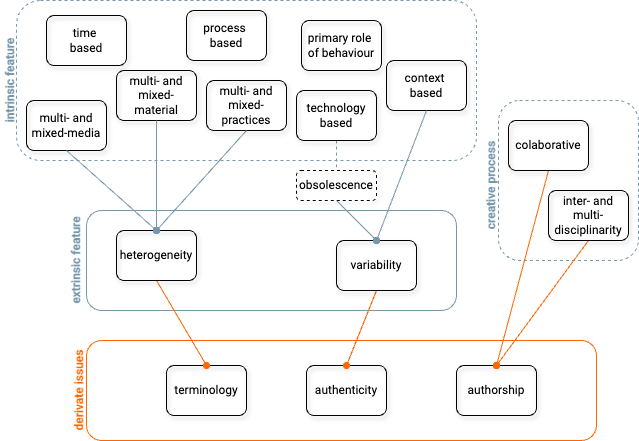

The diagram above was exported from draw.io. Its source (the exported page's mxGraphModel, read from the mxfile embedded in the PNG):
<mxGraphModel dx="1195" dy="692" grid="0" gridSize="10" guides="1" tooltips="1" connect="1" arrows="1" fold="1" page="1" pageScale="1" pageWidth="850" pageHeight="1100" math="0" shadow="0">
  <root>
    <mxCell id="0" />
    <mxCell id="1" parent="0" />
    <mxCell id="2" value="" style="rounded=1;whiteSpace=wrap;html=1;fontFamily=Roboto;fontSource=https%3A%2F%2Ffonts.googleapis.com%2Fcss%3Ffamily%3DRoboto;fillColor=none;strokeColor=#FF6600;" vertex="1" parent="1">
      <mxGeometry x="110" y="440" width="510" height="100" as="geometry" />
    </mxCell>
    <mxCell id="3" value="terminology" style="rounded=1;whiteSpace=wrap;html=1;fillColor=none;shadow=1;fontFamily=Roboto;fontSource=https%3A%2F%2Ffonts.googleapis.com%2Fcss%3Ffamily%3DRoboto;" vertex="1" parent="1">
      <mxGeometry x="190" y="465" width="80" height="50" as="geometry" />
    </mxCell>
    <mxCell id="4" value="authenticity" style="rounded=1;whiteSpace=wrap;html=1;fillColor=none;shadow=1;fontFamily=Roboto;fontSource=https%3A%2F%2Ffonts.googleapis.com%2Fcss%3Ffamily%3DRoboto;" vertex="1" parent="1">
      <mxGeometry x="330" y="465" width="80" height="50" as="geometry" />
    </mxCell>
    <mxCell id="5" value="authorship" style="rounded=1;whiteSpace=wrap;html=1;fillColor=none;shadow=1;fontFamily=Roboto;fontSource=https%3A%2F%2Ffonts.googleapis.com%2Fcss%3Ffamily%3DRoboto;" vertex="1" parent="1">
      <mxGeometry x="480" y="465" width="80" height="50" as="geometry" />
    </mxCell>
    <mxCell id="6" value="" style="rounded=1;whiteSpace=wrap;html=1;fontFamily=Roboto;fontSource=https%3A%2F%2Ffonts.googleapis.com%2Fcss%3Ffamily%3DRoboto;fillColor=none;strokeColor=#7797AB;" vertex="1" parent="1">
      <mxGeometry x="110" y="310" width="370" height="100" as="geometry" />
    </mxCell>
    <mxCell id="7" value="" style="rounded=1;whiteSpace=wrap;html=1;fontFamily=Roboto;fontSource=https%3A%2F%2Ffonts.googleapis.com%2Fcss%3Ffamily%3DRoboto;fillColor=none;strokeColor=#7797AB;dashed=1;" vertex="1" parent="1">
      <mxGeometry x="40" y="100" width="460" height="160" as="geometry" />
    </mxCell>
    <mxCell id="8" value="process&amp;nbsp;&lt;div&gt;based&lt;/div&gt;" style="rounded=1;whiteSpace=wrap;html=1;fillColor=none;shadow=1;fontFamily=Roboto;fontSource=https%3A%2F%2Ffonts.googleapis.com%2Fcss%3Ffamily%3DRoboto;" vertex="1" parent="1">
      <mxGeometry x="210" y="110" width="80" height="50" as="geometry" />
    </mxCell>
    <mxCell id="9" value="time&amp;nbsp;&lt;div&gt;based&lt;/div&gt;" style="rounded=1;whiteSpace=wrap;html=1;fillColor=none;shadow=1;fontFamily=Roboto;fontSource=https%3A%2F%2Ffonts.googleapis.com%2Fcss%3Ffamily%3DRoboto;" vertex="1" parent="1">
      <mxGeometry x="70" y="115" width="80" height="50" as="geometry" />
    </mxCell>
    <mxCell id="10" value="multi- and mixed-media" style="rounded=1;whiteSpace=wrap;html=1;fillColor=none;shadow=1;fontFamily=Roboto;fontSource=https%3A%2F%2Ffonts.googleapis.com%2Fcss%3Ffamily%3DRoboto;" vertex="1" parent="1">
      <mxGeometry x="50" y="200" width="80" height="50" as="geometry" />
    </mxCell>
    <mxCell id="11" value="multi- and mixed-material" style="rounded=1;whiteSpace=wrap;html=1;fillColor=none;shadow=1;fontFamily=Roboto;fontSource=https%3A%2F%2Ffonts.googleapis.com%2Fcss%3Ffamily%3DRoboto;" vertex="1" parent="1">
      <mxGeometry x="140" y="170" width="80" height="50" as="geometry" />
    </mxCell>
    <mxCell id="12" value="multi- and mixed-practices" style="rounded=1;whiteSpace=wrap;html=1;fillColor=none;shadow=1;fontFamily=Roboto;fontSource=https%3A%2F%2Ffonts.googleapis.com%2Fcss%3Ffamily%3DRoboto;" vertex="1" parent="1">
      <mxGeometry x="230" y="180" width="80" height="50" as="geometry" />
    </mxCell>
    <mxCell id="13" style="rounded=0;orthogonalLoop=1;jettySize=auto;html=1;endArrow=none;endFill=0;fontFamily=Roboto;fontSource=https%3A%2F%2Ffonts.googleapis.com%2Fcss%3Ffamily%3DRoboto;strokeColor=#7797AB;dashed=1;entryX=0.5;entryY=0;entryDx=0;entryDy=0;" edge="1" source="14" target="21" parent="1">
      <mxGeometry relative="1" as="geometry" />
    </mxCell>
    <mxCell id="14" value="technology&lt;div&gt;based&lt;/div&gt;" style="rounded=1;whiteSpace=wrap;html=1;fillColor=none;shadow=1;fontFamily=Roboto;fontSource=https%3A%2F%2Ffonts.googleapis.com%2Fcss%3Ffamily%3DRoboto;" vertex="1" parent="1">
      <mxGeometry x="320" y="190" width="80" height="50" as="geometry" />
    </mxCell>
    <mxCell id="15" value="context&amp;nbsp;&lt;div&gt;based&lt;/div&gt;" style="rounded=1;whiteSpace=wrap;html=1;fillColor=none;shadow=1;fontFamily=Roboto;fontSource=https%3A%2F%2Ffonts.googleapis.com%2Fcss%3Ffamily%3DRoboto;" vertex="1" parent="1">
      <mxGeometry x="410" y="160" width="80" height="50" as="geometry" />
    </mxCell>
    <mxCell id="16" value="primary role&amp;nbsp;&lt;div&gt;of behaviour&lt;/div&gt;" style="rounded=1;whiteSpace=wrap;html=1;fillColor=none;shadow=1;fontFamily=Roboto;fontSource=https%3A%2F%2Ffonts.googleapis.com%2Fcss%3Ffamily%3DRoboto;" vertex="1" parent="1">
      <mxGeometry x="325" y="120" width="80" height="50" as="geometry" />
    </mxCell>
    <mxCell id="17" style="rounded=0;orthogonalLoop=1;jettySize=auto;html=1;endArrow=oval;endFill=1;exitX=0.5;exitY=1;exitDx=0;exitDy=0;fontFamily=Roboto;fontSource=https%3A%2F%2Ffonts.googleapis.com%2Fcss%3Ffamily%3DRoboto;strokeColor=#FF6600;entryX=0.5;entryY=0;entryDx=0;entryDy=0;" edge="1" source="18" target="3" parent="1">
      <mxGeometry relative="1" as="geometry" />
    </mxCell>
    <mxCell id="18" value="heterogeneity" style="rounded=1;whiteSpace=wrap;html=1;fillColor=none;shadow=1;fontFamily=Roboto;fontSource=https%3A%2F%2Ffonts.googleapis.com%2Fcss%3Ffamily%3DRoboto;" vertex="1" parent="1">
      <mxGeometry x="140" y="330" width="80" height="50" as="geometry" />
    </mxCell>
    <mxCell id="19" style="rounded=0;orthogonalLoop=1;jettySize=auto;html=1;endArrow=oval;endFill=1;exitX=0.5;exitY=1;exitDx=0;exitDy=0;fontFamily=Roboto;fontSource=https%3A%2F%2Ffonts.googleapis.com%2Fcss%3Ffamily%3DRoboto;strokeColor=#FF6600;entryX=0.5;entryY=0;entryDx=0;entryDy=0;" edge="1" source="20" target="4" parent="1">
      <mxGeometry relative="1" as="geometry" />
    </mxCell>
    <mxCell id="20" value="variability" style="rounded=1;whiteSpace=wrap;html=1;fillColor=none;shadow=1;fontFamily=Roboto;fontSource=https%3A%2F%2Ffonts.googleapis.com%2Fcss%3Ffamily%3DRoboto;" vertex="1" parent="1">
      <mxGeometry x="360" y="340" width="80" height="50" as="geometry" />
    </mxCell>
    <mxCell id="21" value="obsolescence" style="rounded=1;whiteSpace=wrap;html=1;shadow=1;fillColor=none;dashed=1;fontFamily=Roboto;fontSource=https%3A%2F%2Ffonts.googleapis.com%2Fcss%3Ffamily%3DRoboto;" vertex="1" parent="1">
      <mxGeometry x="320" y="270" width="80" height="30" as="geometry" />
    </mxCell>
    <mxCell id="22" value="" style="rounded=1;whiteSpace=wrap;html=1;fontFamily=Roboto;fontSource=https%3A%2F%2Ffonts.googleapis.com%2Fcss%3Ffamily%3DRoboto;fillColor=none;fontColor=#333333;strokeColor=#7797AB;dashed=1;" vertex="1" parent="1">
      <mxGeometry x="522" y="200" width="140" height="160" as="geometry" />
    </mxCell>
    <mxCell id="23" style="rounded=0;orthogonalLoop=1;jettySize=auto;html=1;endArrow=oval;endFill=1;entryX=0.5;entryY=0;entryDx=0;entryDy=0;fontFamily=Roboto;fontSource=https%3A%2F%2Ffonts.googleapis.com%2Fcss%3Ffamily%3DRoboto;strokeColor=#FF6600;exitX=0.5;exitY=1;exitDx=0;exitDy=0;" edge="1" source="24" target="5" parent="1">
      <mxGeometry relative="1" as="geometry" />
    </mxCell>
    <mxCell id="24" value="colaborative" style="rounded=1;whiteSpace=wrap;html=1;fillColor=none;shadow=1;fontFamily=Roboto;fontSource=https%3A%2F%2Ffonts.googleapis.com%2Fcss%3Ffamily%3DRoboto;" vertex="1" parent="1">
      <mxGeometry x="532" y="220" width="80" height="50" as="geometry" />
    </mxCell>
    <mxCell id="25" style="rounded=0;orthogonalLoop=1;jettySize=auto;html=1;endArrow=oval;endFill=1;exitX=0.5;exitY=1;exitDx=0;exitDy=0;entryX=0.5;entryY=0;entryDx=0;entryDy=0;fontFamily=Roboto;fontSource=https%3A%2F%2Ffonts.googleapis.com%2Fcss%3Ffamily%3DRoboto;strokeColor=#FF6600;" edge="1" source="26" target="5" parent="1">
      <mxGeometry relative="1" as="geometry" />
    </mxCell>
    <mxCell id="26" value="inter- and multi- disciplinarity" style="rounded=1;whiteSpace=wrap;html=1;fillColor=none;shadow=1;fontFamily=Roboto;fontSource=https%3A%2F%2Ffonts.googleapis.com%2Fcss%3Ffamily%3DRoboto;" vertex="1" parent="1">
      <mxGeometry x="572" y="290" width="80" height="50" as="geometry" />
    </mxCell>
    <mxCell id="27" value="&lt;font&gt;&lt;b&gt;intrinsic&amp;nbsp;&lt;/b&gt;&lt;/font&gt;&lt;b style=&quot;background-color: initial;&quot;&gt;feature&lt;/b&gt;" style="text;html=1;align=center;verticalAlign=middle;whiteSpace=wrap;rounded=0;fontStyle=0;rotation=-90;fontFamily=Roboto;fontSource=https%3A%2F%2Ffonts.googleapis.com%2Fcss%3Ffamily%3DRoboto;fontColor=#7797AB;" vertex="1" parent="1">
      <mxGeometry x="-14" y="170" width="95" height="20" as="geometry" />
    </mxCell>
    <mxCell id="28" value="&lt;b&gt;extrinsic&amp;nbsp;&lt;/b&gt;&lt;b style=&quot;background-color: initial;&quot;&gt;feature&lt;/b&gt;" style="text;html=1;align=center;verticalAlign=middle;whiteSpace=wrap;rounded=0;fontStyle=0;fontColor=#7797AB;rotation=-90;fontFamily=Roboto;fontSource=https%3A%2F%2Ffonts.googleapis.com%2Fcss%3Ffamily%3DRoboto;" vertex="1" parent="1">
      <mxGeometry x="50" y="345" width="100" height="30" as="geometry" />
    </mxCell>
    <mxCell id="29" value="&lt;font&gt;&lt;b&gt;derivate issues&lt;/b&gt;&lt;/font&gt;" style="text;html=1;align=center;verticalAlign=middle;whiteSpace=wrap;rounded=0;fontStyle=0;rotation=-90;fontColor=#FF6600;fontFamily=Roboto;fontSource=https%3A%2F%2Ffonts.googleapis.com%2Fcss%3Ffamily%3DRoboto;" vertex="1" parent="1">
      <mxGeometry x="55" y="480" width="95" height="20" as="geometry" />
    </mxCell>
    <mxCell id="30" value="&lt;font&gt;&lt;b&gt;creative process&lt;/b&gt;&lt;/font&gt;" style="text;html=1;align=center;verticalAlign=middle;whiteSpace=wrap;rounded=0;fontStyle=0;rotation=-90;fontColor=#7797AB;fontFamily=Roboto;fontSource=https%3A%2F%2Ffonts.googleapis.com%2Fcss%3Ffamily%3DRoboto;strokeColor=none;" vertex="1" parent="1">
      <mxGeometry x="460" y="275" width="110" height="20" as="geometry" />
    </mxCell>
    <mxCell id="31" style="rounded=0;orthogonalLoop=1;jettySize=auto;html=1;strokeColor=#7797AB;endArrow=oval;endFill=1;entryX=0.5;entryY=0;entryDx=0;entryDy=0;fontFamily=Roboto;fontSource=https%3A%2F%2Ffonts.googleapis.com%2Fcss%3Ffamily%3DRoboto;exitX=0.5;exitY=1;exitDx=0;exitDy=0;" edge="1" source="10" target="18" parent="1">
      <mxGeometry relative="1" as="geometry" />
    </mxCell>
    <mxCell id="32" style="rounded=0;orthogonalLoop=1;jettySize=auto;html=1;entryX=0.5;entryY=0;entryDx=0;entryDy=0;exitX=0.5;exitY=1;exitDx=0;exitDy=0;strokeColor=#7797AB;endArrow=oval;endFill=1;fontFamily=Roboto;fontSource=https%3A%2F%2Ffonts.googleapis.com%2Fcss%3Ffamily%3DRoboto;" edge="1" source="11" target="18" parent="1">
      <mxGeometry relative="1" as="geometry" />
    </mxCell>
    <mxCell id="33" style="rounded=0;orthogonalLoop=1;jettySize=auto;html=1;entryX=0.5;entryY=0;entryDx=0;entryDy=0;strokeColor=#7797AB;endArrow=oval;endFill=1;fontFamily=Roboto;fontSource=https%3A%2F%2Ffonts.googleapis.com%2Fcss%3Ffamily%3DRoboto;exitX=0.5;exitY=1;exitDx=0;exitDy=0;" edge="1" source="12" target="18" parent="1">
      <mxGeometry relative="1" as="geometry" />
    </mxCell>
    <mxCell id="34" style="rounded=0;orthogonalLoop=1;jettySize=auto;html=1;entryX=0.5;entryY=0;entryDx=0;entryDy=0;endArrow=oval;endFill=1;fontFamily=Roboto;fontSource=https%3A%2F%2Ffonts.googleapis.com%2Fcss%3Ffamily%3DRoboto;strokeColor=#7797AB;exitX=0.5;exitY=1;exitDx=0;exitDy=0;" edge="1" source="15" target="20" parent="1">
      <mxGeometry relative="1" as="geometry" />
    </mxCell>
    <mxCell id="35" style="rounded=0;orthogonalLoop=1;jettySize=auto;html=1;endArrow=oval;endFill=1;exitX=0.5;exitY=1;exitDx=0;exitDy=0;entryX=0.5;entryY=0;entryDx=0;entryDy=0;fontFamily=Roboto;fontSource=https%3A%2F%2Ffonts.googleapis.com%2Fcss%3Ffamily%3DRoboto;strokeColor=#7797AB;" edge="1" source="21" target="20" parent="1">
      <mxGeometry relative="1" as="geometry" />
    </mxCell>
  </root>
</mxGraphModel>